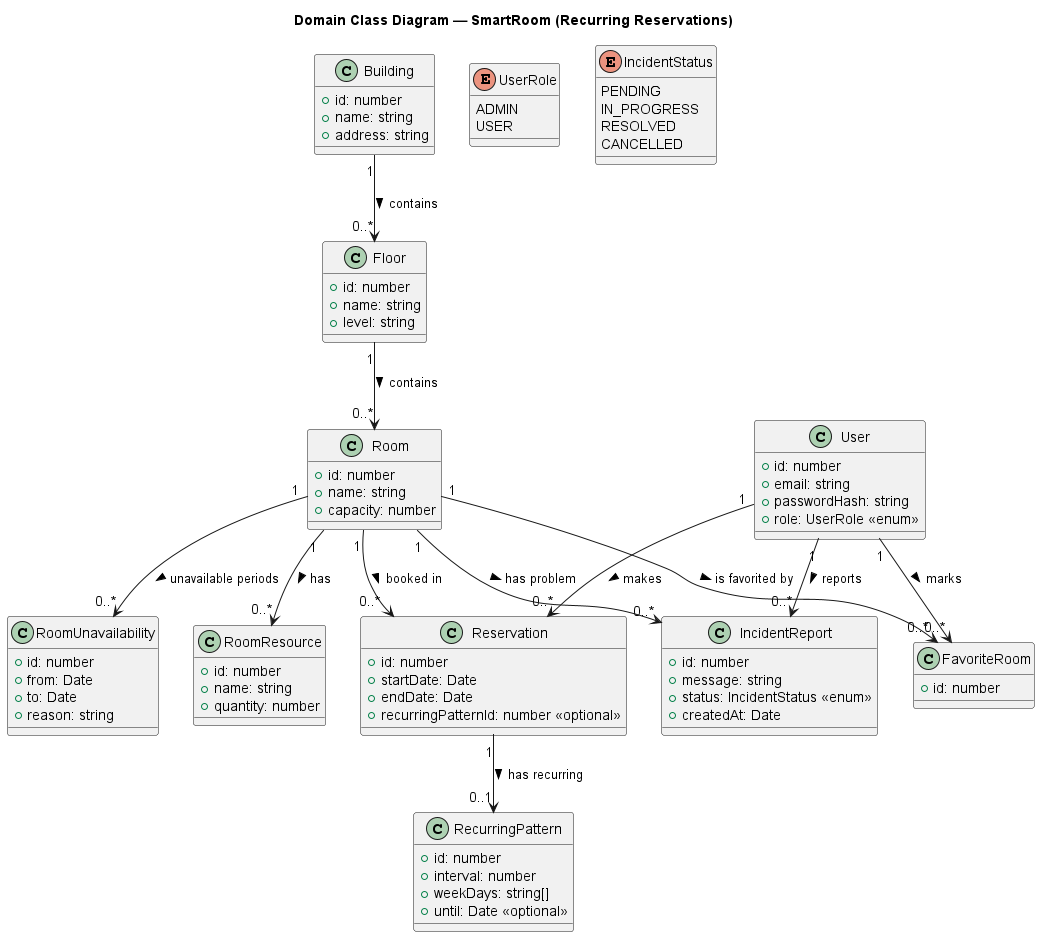

The diagram above was rendered by PlantUML. Its source (embedded in the PNG):
@startuml SmartRoom_Classes_Diagram
title Domain Class Diagram — SmartRoom (Recurring Reservations)

' ======= ENTITIES =======

class User {
    +id: number
    +email: string
    +passwordHash: string
    +role: UserRole <<enum>>
}

enum UserRole {
    ADMIN
    USER
}

class Building {
    +id: number
    +name: string
    +address: string
}

class Floor {
    +id: number
    +name: string
    +level: string
}

class Room {
    +id: number
    +name: string
    +capacity: number
}

class RoomResource {
    +id: number
    +name: string
    +quantity: number
}

class Reservation {
    +id: number
    +startDate: Date
    +endDate: Date
    +recurringPatternId: number <<optional>>
}

class RecurringPattern {
    +id: number
    +interval: number
    +weekDays: string[]
    +until: Date <<optional>>
}

class IncidentReport {
    +id: number
    +message: string
    +status: IncidentStatus <<enum>>
    +createdAt: Date
}

enum IncidentStatus {
    PENDING
    IN_PROGRESS
    RESOLVED
    CANCELLED
}

class FavoriteRoom {
    +id: number
}

class RoomUnavailability {
    +id: number
    +from: Date
    +to: Date
    +reason: string
}

' ======= RELATIONSHIPS =======

User "1" --> "0..*" Reservation : makes >
Room "1" --> "0..*" Reservation : booked in >

Room "1" --> "0..*" RoomResource : has >

Floor "1" --> "0..*" Room : contains >
Building "1" --> "0..*" Floor : contains >

User "1" --> "0..*" FavoriteRoom : marks >
Room "1" --> "0..*" FavoriteRoom : is favorited by >

Room "1" --> "0..*" IncidentReport : has problem >
User "1" --> "0..*" IncidentReport : reports >

Room "1" --> "0..*" RoomUnavailability : unavailable periods >

Reservation "1" --> "0..1" RecurringPattern : has recurring >

@enduml